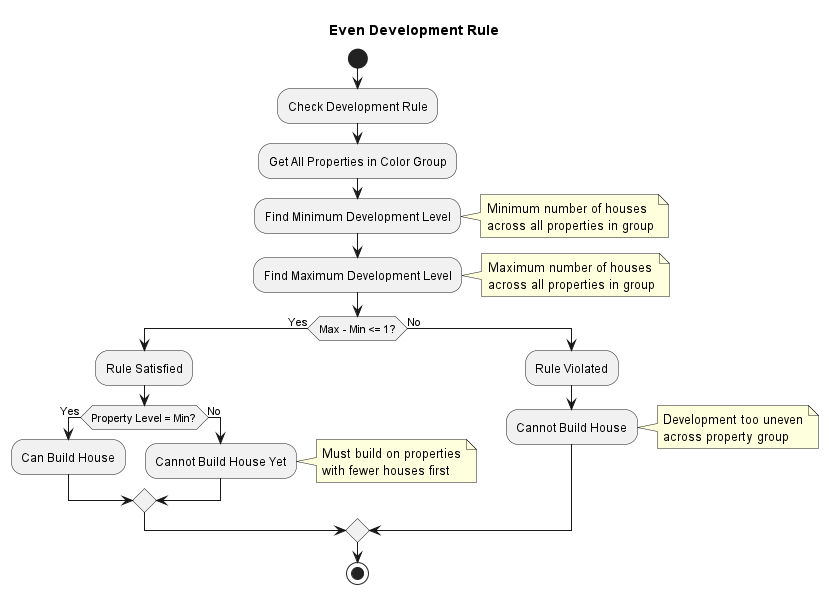

The diagram above was rendered by PlantUML. Its source (embedded in the PNG):
@startuml

title Even Development Rule

start

:Check Development Rule;

:Get All Properties in Color Group;

:Find Minimum Development Level;
note right
  Minimum number of houses
  across all properties in group
end note

:Find Maximum Development Level;
note right
  Maximum number of houses
  across all properties in group
end note

if (Max - Min <= 1?) then (Yes)
  :Rule Satisfied;
  if (Property Level = Min?) then (Yes)
    :Can Build House;
  else (No)
    :Cannot Build House Yet;
    note right
      Must build on properties
      with fewer houses first
    end note
  endif
else (No)
  :Rule Violated;
  :Cannot Build House;
  note right
    Development too uneven
    across property group
  end note
endif

stop

@enduml